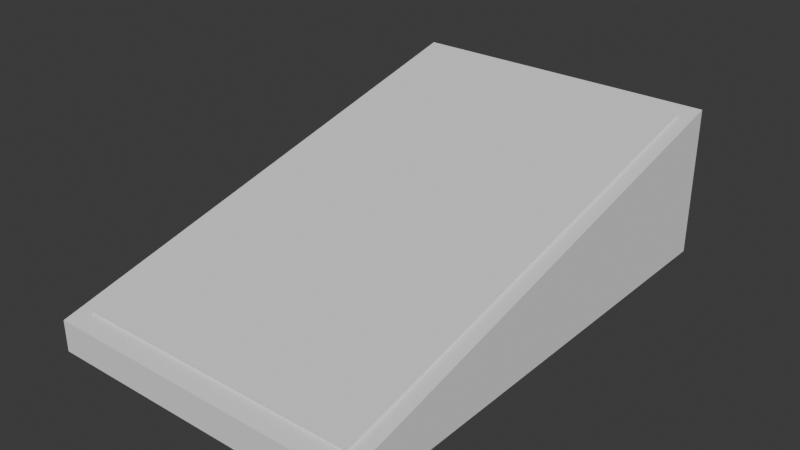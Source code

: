 # Source: cheese_close.blend  (saved by Blender 4.5.91; exported with 4.5.12 LTS)
import bpy
from mathutils import Matrix  # noqa: F401  (used for matrix-valued properties, if any)

bpy.ops.wm.read_factory_settings(use_empty=True)
scene = bpy.context.scene
scene.name = 'Scene'

# ---- collections
col_collection = bpy.data.collections.new('Collection'); scene.collection.children.link(col_collection)

# ---- world
world_world = bpy.data.worlds.new('World'); scene.world = world_world
world_world.use_nodes = True; world_world.node_tree.nodes.clear()
_N = world_world.node_tree.nodes; _L = world_world.node_tree.links
n0 = _N.new('ShaderNodeOutputWorld'); n0.name = 'World Output'; n0.location = (200, 100)
n1 = _N.new('ShaderNodeBackground'); n1.name = 'Background'; n1.location = (-200, 100)
n1.inputs[0].default_value = (0.05088, 0.05088, 0.05088, 1.0)
_L.new(n1.outputs[0], n0.inputs[0])
n0.is_active_output = True
world_world.color = (0.05088, 0.05088, 0.05088)
world_world.sun_shadow_jitter_overblur = 0.0

# ---- meshes
me_cube_004 = bpy.data.meshes.new('Cube.004')
me_cube_004.from_pydata([(-0.06404, -0.1002, -0.03008), (-0.05777, -0.09253, -0.0158), (-0.06404, 0.1002, -0.03008), (-0.05777, 0.09253, 0.02824), (0.06404, -0.1002, -0.03008), (0.05777, -0.09253, -0.0158), (0.06404, 0.1002, -0.03008), (0.05777, 0.09253, 0.02824), (-0.06404, -0.1002, -0.01763), (-0.06404, 0.1002, 0.03008), (0.06404, 0.1002, 0.03008), (0.06404, -0.1002, -0.01763), (-0.05777, -0.09288, -0.01435), (-0.05777, 0.09219, 0.02969), (0.05777, 0.09219, 0.02969), (0.05777, -0.09288, -0.01435)], [], [(0, 8, 9, 2), (2, 9, 10, 6), (6, 10, 11, 4), (4, 11, 8, 0), (2, 6, 4, 0), (1, 5, 15, 12), (1, 3, 9, 8), (3, 7, 10, 9), (7, 5, 11, 10), (5, 1, 8, 11), (14, 13, 12, 15), (7, 3, 13, 14), (5, 7, 14, 15), (3, 1, 12, 13)])
me_cube_004.polygons.foreach_set('use_smooth', [True] * 14)
_k = set([(0, 2), (0, 4), (0, 8), (1, 3), (1, 5), (1, 12), (2, 6), (2, 9), (3, 7), (3, 13), (4, 6), (4, 11), (5, 7), (5, 15), (6, 10), (7, 14), (8, 9), (8, 11), (9, 10), (10, 11), (12, 13), (12, 15), (13, 14), (14, 15)])
me_cube_004.attributes.new('sharp_edge', 'BOOLEAN', 'EDGE').data.foreach_set('value', [ (min(e.vertices), max(e.vertices)) in _k for e in me_cube_004.edges])
_uv = me_cube_004.uv_layers.new(name='UVMap')
_uv.uv.foreach_set('vector', [0.4129, 0.001284, 0.4536, 0.001284, 0.6099, 0.6579, 0.4129, 0.6579, 0.4211, 0.6606, 0.4211, 0.8576, 0.001474, 0.8576, 0.001474, 0.6606, 0.7802, 0.7771, 0.5832, 0.7771, 0.7394, 0.1205, 0.7802, 0.1205, 0.596, 0.4211, 0.5552, 0.4211, 0.5552, 0.001474, 0.596, 0.001474, 0.4227, 1.0, 0.4227, 0.7785, 0.7693, 0.7785, 0.7693, 1.0, 0.02209, 0.02844, 0.3529, 0.02844, 0.3479, 0.03317, 0.0272, 0.03317, 0.3887, 0.6327, 0.3887, 0.02648, 0.4087, 0.001284, 0.4087, 0.6579, 0.3887, 0.02648, 0.02049, 0.02648, 0.0004917, 0.001284, 0.4087, 0.001284, 0.02049, 0.02648, 0.02049, 0.6327, 0.0004917, 0.6579, 0.0004917, 0.001284, 0.02049, 0.6327, 0.3887, 0.6327, 0.4087, 0.6579, 0.0004917, 0.6579, 0.3492, 0.5314, 0.0272, 0.5314, 0.0272, 0.03317, 0.3479, 0.03317, 0.3529, 0.5356, 0.02209, 0.5356, 0.0272, 0.5314, 0.3492, 0.5314, 0.3529, 0.02844, 0.3529, 0.5356, 0.3492, 0.5314, 0.3479, 0.03317, 0.02209, 0.5356, 0.02209, 0.02844, 0.0272, 0.03317, 0.0272, 0.5314])
me_cube_004.update()

# ---- objects
ob_cheese_close = bpy.data.objects.new('cheese_close', me_cube_004)

# ---- transforms, parenting, visibility, modifiers, constraints
ob_cheese_close.location = (0.0, 0.0, 0.0)

# ---- collection membership
col_collection.objects.link(ob_cheese_close)

# ---- scene / render settings (as saved in the file)
scene.frame_start = 1; scene.frame_end = 250; scene.frame_set(1)
scene.render.engine = 'BLENDER_EEVEE_NEXT'
bpy.context.view_layer.update()

# ---- added for rendering (the .blend has no active camera and no usable light): camera, sun
cam_auto = bpy.data.cameras.new('AutoCamera')
cam_auto.lens = 50.0
cam_auto.sensor_width = 36.0
cam_auto.clip_end = 1000.0
ob_auto_camera = bpy.data.objects.new('AutoCamera', cam_auto)
scene.collection.objects.link(ob_auto_camera)
ob_auto_camera.location = (0.227021, -0.272425, 0.181617)
ob_auto_camera.rotation_euler = (1.09748, -7.21219e-08, 0.694738)
scene.camera = ob_auto_camera
light_auto_sun = bpy.data.lights.new('AutoSun', 'SUN')
light_auto_sun.energy = 3.0
light_auto_sun.angle = 0.0523599
ob_auto_sun = bpy.data.objects.new('AutoSun', light_auto_sun)
scene.collection.objects.link(ob_auto_sun)
ob_auto_sun.rotation_euler = (0.872665, 0.174533, 0.523599)
bpy.context.view_layer.update()
